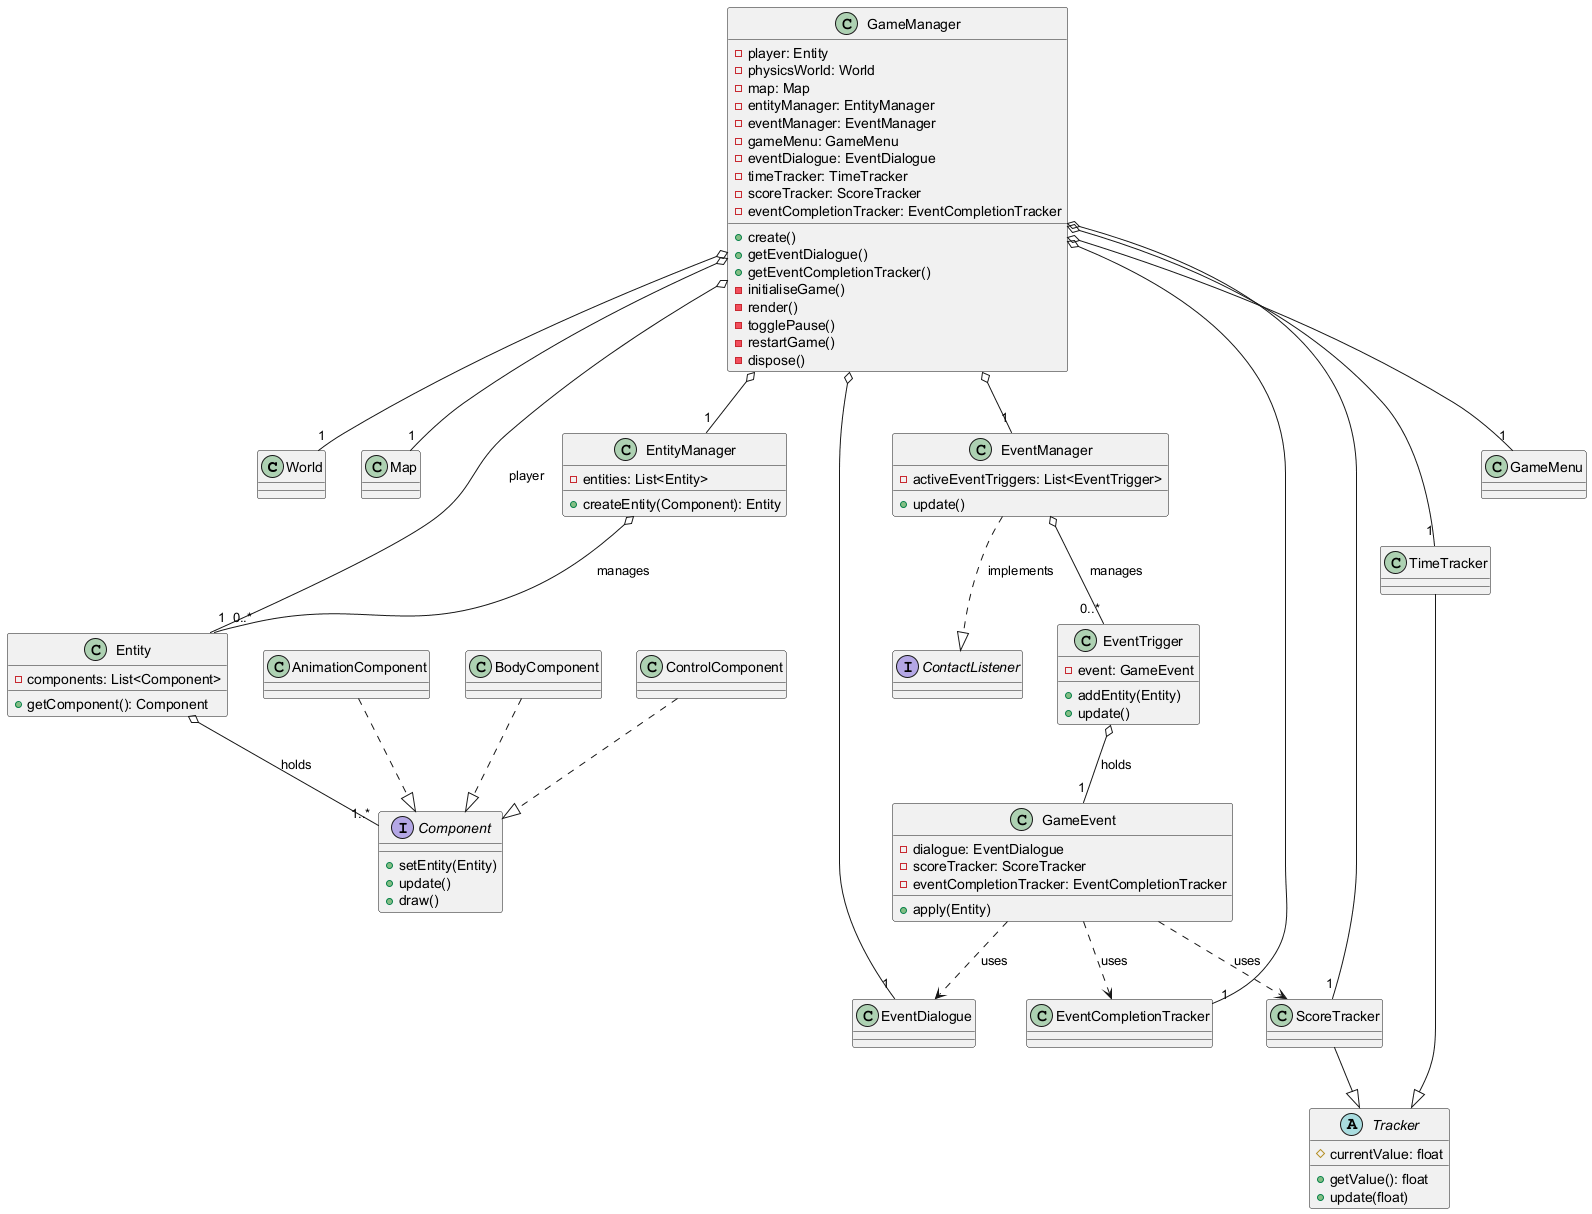

The diagram above was rendered by PlantUML. Its source (embedded in the PNG):
@startuml

class "World"
interface "ContactListener"

interface Component {
  + setEntity(Entity)
  + update()
  + draw()
}
class "AnimationComponent"
class "BodyComponent"
class "ControlComponent"

AnimationComponent ..|> Component
BodyComponent ..|> Component
ControlComponent ..|> Component

class "GameManager" {
  - player: Entity
  - physicsWorld: World
  - map: Map
  - entityManager: EntityManager
  - eventManager: EventManager
  - gameMenu: GameMenu
  - eventDialogue: EventDialogue
  - timeTracker: TimeTracker
  - scoreTracker: ScoreTracker
  - eventCompletionTracker: EventCompletionTracker
  + create()
  + getEventDialogue()
  + getEventCompletionTracker()
  - initialiseGame()
  - render()
  - togglePause()
  - restartGame()
  - dispose()

}

' GameManager (Facade) "owns" all subsystems
GameManager o-- "1" World
GameManager o-- "1" Map
GameManager o-- "1" EntityManager
GameManager o-- "1" EventManager
GameManager o-- "1" GameMenu
GameManager o-- "1" EventDialogue
GameManager o-- "1" TimeTracker
GameManager o-- "1" ScoreTracker
GameManager o-- "1" EventCompletionTracker
GameManager o-- "1" Entity : "player"


class "EntityManager" {
  - entities: List<Entity>
  + createEntity(Component): Entity
}
class "Entity" {
  - components: List<Component>
  + getComponent(): Component
}

EntityManager o-- "0..*" Entity : "manages"
Entity o-- "1..*" Component : "holds"


abstract class "Tracker" {
  # currentValue: float
  + getValue(): float
  + update(float)
}
class "TimeTracker"
class "ScoreTracker"

TimeTracker --|> Tracker
ScoreTracker --|> Tracker

class "EventCompletionTracker"


class "EventManager" {
  - activeEventTriggers: List<EventTrigger>
  + update()
}
class "EventTrigger" {
  - event: GameEvent
  + addEntity(Entity)
  + update()
}
class "GameEvent" {
  - dialogue: EventDialogue
  - scoreTracker: ScoreTracker
  - eventCompletionTracker: EventCompletionTracker
  + apply(Entity)
}
class "EventDialogue"
class "GameMenu"
class "Map"

' Relationships
EventManager ..|> ContactListener : "implements"
EventManager o-- "0..*" EventTrigger : "manages"
EventTrigger o-- "1" GameEvent : "holds"

' GameEvent uses other components
GameEvent ..> EventDialogue : "uses"
GameEvent ..> ScoreTracker : "uses"
GameEvent ..> EventCompletionTracker : "uses"

@enduml